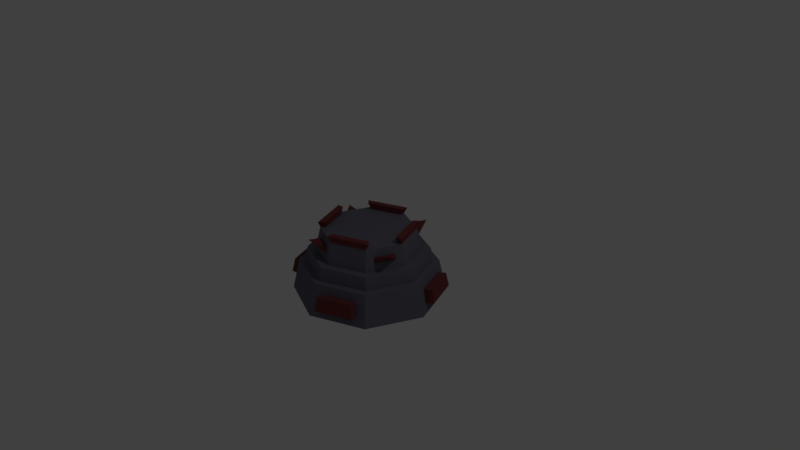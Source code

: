 # Source: altar.blend  (saved by Blender 2.79.0; exported with 4.5.12 LTS)
import bpy
from mathutils import Matrix  # noqa: F401  (used for matrix-valued properties, if any)

bpy.ops.wm.read_factory_settings(use_empty=True)
scene = bpy.context.scene
scene.name = 'Scene'

# ---- collections
col_collection_1 = bpy.data.collections.new('Collection 1'); scene.collection.children.link(col_collection_1)

# ---- materials (node trees are filled in below, after node groups)
mat_rock = bpy.data.materials.new('Rock')
mat_rock.alpha_threshold = 0.0
mat_rock.diffuse_color = (0.1515, 0.1435, 0.1878, 1.0)
mat_rock.roughness = 0.5
mat_details = bpy.data.materials.new('Details')
mat_details.alpha_threshold = 0.0
mat_details.diffuse_color = (0.1788, 0.04548, 0.04637, 1.0)
mat_details.roughness = 0.5

# ---- material node trees

# ---- world
world_world = bpy.data.worlds.new('World'); scene.world = world_world
world_world.color = (0.05088, 0.05088, 0.05088)
world_world.use_sun_shadow = False
world_world.sun_shadow_jitter_overblur = 0.0
world_world.cycles.sampling_method = 'MANUAL'

# ---- cameras
cam_camera = bpy.data.cameras.new('Camera')
cam_camera.clip_end = 100.0
cam_camera.lens = 35.0
cam_camera.sensor_width = 32.0
cam_camera.sensor_height = 18.0
cam_camera.ortho_scale = 7.314
cam_camera.dof.focus_distance = 0.0

# ---- lights
light_lamp = bpy.data.lights.new('Lamp', 'POINT')
light_lamp.transmission_factor = 0.0
light_lamp.cutoff_distance = 30.0
light_lamp.energy = 100.0
light_lamp.shadow_buffer_clip_start = 1.001
light_lamp.shadow_soft_size = 0.1
light_lamp.shadow_maximum_resolution = 0.006
light_lamp.use_absolute_resolution = True

# ---- meshes
me_cylinder = bpy.data.meshes.new('Cylinder')
me_cylinder.from_pydata([(-0.1137, 0.9255, -0.38), (6.117e-10, 0.8163, -0.07612), (0.7348, 0.574, -0.38), (0.5772, 0.5772, -0.07612), (0.9255, 0.1137, -0.38), (0.8163, -3.526e-08, -0.07612), (0.574, -0.7348, -0.38), (0.5772, -0.5772, -0.07612), (0.1137, -0.9255, -0.38), (-7.134e-08, -0.8163, -0.07612), (-0.7348, -0.574, -0.38), (-0.5772, -0.5772, -0.07612), (-0.9255, -0.1137, -0.38), (-0.8163, 1.358e-08, -0.07612), (-0.574, 0.7348, -0.38), (-0.5772, 0.5772, -0.07612), (0.7051, 0.5443, -0.1961), (-0.1137, 0.8834, -0.1961), (0.8834, 0.1137, -0.1961), (0.5443, -0.7051, -0.1961), (0.1137, -0.8834, -0.1961), (-0.7051, -0.5443, -0.1961), (-0.8834, -0.1137, -0.1961), (-0.5443, 0.7051, -0.1961), (0.09967, 0.6162, 0.2027), (0.3652, 0.5062, 0.2027), (0.6162, -0.09967, 0.2027), (0.5062, -0.3652, 0.2027), (-0.09967, -0.6162, 0.2027), (-0.3652, -0.5062, 0.2027), (-0.6162, 0.09967, 0.2027), (-0.5062, 0.3652, 0.2027), (0.5596, 0.5596, 0.09781), (-2.851e-09, 0.7915, 0.09781), (0.7915, -3.457e-08, 0.09781), (0.5596, -0.5596, 0.09781), (-7.261e-08, -0.7915, 0.09781), (-0.5596, -0.5596, 0.09781), (-0.7915, 1.279e-08, 0.09781), (-0.5596, 0.5596, 0.09781), (-6.423e-09, 0.5414, 0.3785), (0.3828, 0.3828, 0.3785), (0.5414, -2.559e-08, 0.3785), (0.3828, -0.3828, 0.3785), (-5.504e-08, -0.5414, 0.3785), (-0.3828, -0.3828, 0.3785), (-0.5414, 1.234e-08, 0.3785), (-0.3828, 0.3828, 0.3785), (0.3531, 0.4941, 0.2736), (0.09967, 0.5991, 0.2736), (0.5991, -0.09967, 0.2736), (0.4941, -0.3531, 0.2736), (-0.09967, -0.5991, 0.2736), (-0.3531, -0.4941, 0.2736), (-0.5991, 0.09967, 0.2736), (-0.4941, 0.3531, 0.2736), (0.6394, -0.04089, 0.464), (0.4232, 0.481, 0.464), (-0.04089, -0.6394, 0.464), (0.481, -0.4232, 0.464), (-0.6394, 0.04089, 0.464), (-0.4232, -0.481, 0.464), (0.04089, 0.6394, 0.464), (-0.481, 0.4232, 0.464), (0.5509, -0.04089, 0.464), (0.3607, 0.4185, 0.464), (-0.04089, -0.5509, 0.464), (0.4185, -0.3607, 0.464), (-0.5509, 0.04089, 0.464), (-0.3607, -0.4185, 0.464), (0.04089, 0.5509, 0.464), (-0.4185, 0.3607, 0.464), (0.4827, 0.4827, 0.09781), (-2.851e-09, 0.6827, 0.09781), (0.4827, -0.4827, 0.09781), (0.6827, -2.931e-08, 0.09781), (-0.4827, -0.4827, 0.09781), (-6.209e-08, -0.6827, 0.09781), (-0.4827, 0.4827, 0.09781), (-0.6827, 1.279e-08, 0.09781), (0.4349, 0.4349, 0.3785), (-4.045e-09, 0.6151, 0.3785), (0.4349, -0.4349, 0.3785), (0.6151, -2.677e-08, 0.3785), (-0.4349, -0.4349, 0.3785), (-5.742e-08, -0.6151, 0.3785), (-0.4349, 0.4349, 0.3785), (-0.6151, 1.115e-08, 0.3785), (0.3031, 0.7316, 0.3506), (0.3031, 0.7316, 0.3506), (0.7316, -0.3031, 0.3506), (0.7316, -0.3031, 0.3506), (-0.3031, -0.7316, 0.3506), (-0.3031, -0.7316, 0.3506), (-0.7316, 0.3031, 0.3506), (-0.7316, 0.3031, 0.3506), (0.3031, 0.7316, 0.3506), (0.3031, 0.7316, 0.3506), (0.7316, -0.3031, 0.3506), (0.7316, -0.3031, 0.3506), (-0.3031, -0.7316, 0.3506), (-0.3031, -0.7316, 0.3506), (-0.7316, 0.3031, 0.3506), (-0.7316, 0.3031, 0.3506), (0.0, 1.0, -0.5), (3.412e-09, 0.9031, -0.07612), (0.6386, 0.6386, -0.07612), (0.7071, 0.7071, -0.5), (1.0, -4.371e-08, -0.5), (0.9031, -3.807e-08, -0.07612), (0.6386, -0.6386, -0.07612), (0.7071, -0.7071, -0.5), (-8.742e-08, -1.0, -0.5), (-7.554e-08, -0.9031, -0.07612), (-0.6386, -0.6386, -0.07612), (-0.7071, -0.7071, -0.5), (-1.0, 1.192e-08, -0.5), (-0.9031, 1.218e-08, -0.07612), (-0.6386, 0.6386, -0.07612), (-0.7071, 0.7071, -0.5), (-0.1571, 1.03, -0.3561), (-0.1571, 0.9882, -0.1721), (0.8099, 0.5877, -0.1721), (0.8396, 0.6174, -0.3561), (1.03, 0.1571, -0.3561), (0.9882, 0.1571, -0.1721), (0.5877, -0.8099, -0.1721), (0.6174, -0.8396, -0.3561), (0.1571, -1.03, -0.3561), (0.1571, -0.9882, -0.1721), (-0.8099, -0.5877, -0.1721), (-0.8396, -0.6174, -0.3561), (-1.03, -0.1571, -0.3561), (-0.9882, -0.1571, -0.1721), (-0.5877, 0.8099, -0.1721), (-0.6174, 0.8396, -0.3561)], [], [(104, 105, 106, 107), (6, 19, 126, 127), (108, 109, 110, 111), (22, 12, 132, 133), (112, 113, 114, 115), (18, 4, 124, 125), (15, 13, 38, 39), (116, 117, 118, 119), (21, 22, 133, 130), (104, 107, 108, 111, 112, 115, 116, 119), (1, 3, 106, 105), (3, 5, 109, 106), (5, 7, 110, 109), (7, 9, 113, 110), (9, 11, 114, 113), (11, 13, 117, 114), (13, 15, 118, 117), (15, 1, 105, 118), (29, 28, 93, 92), (11, 9, 36, 37), (7, 5, 34, 35), (3, 1, 33, 32), (1, 15, 39, 33), (13, 11, 37, 38), (9, 7, 35, 36), (5, 3, 32, 34), (73, 72, 32, 33), (72, 75, 34, 32), (75, 74, 35, 34), (74, 77, 36, 35), (77, 76, 37, 36), (76, 79, 38, 37), (79, 78, 39, 38), (78, 73, 33, 39), (41, 40, 47, 46, 45, 44, 43, 42), (73, 78, 86, 81), (79, 76, 84, 87), (77, 74, 82, 85), (75, 72, 80, 83), (48, 25, 88, 96), (27, 26, 91, 90), (24, 49, 97, 89), (40, 41, 80, 81), (81, 86, 63, 62), (42, 43, 82, 83), (84, 45, 69, 61), (44, 45, 84, 85), (45, 46, 68, 69), (46, 47, 86, 87), (44, 85, 58, 66), (65, 64, 56, 57), (67, 66, 58, 59), (69, 68, 60, 61), (71, 70, 62, 63), (46, 87, 60, 68), (47, 40, 70, 71), (83, 80, 57, 56), (86, 47, 71, 63), (40, 81, 62, 70), (41, 42, 64, 65), (80, 41, 65, 57), (85, 82, 59, 58), (42, 83, 56, 64), (43, 44, 66, 67), (82, 43, 67, 59), (87, 84, 61, 60), (24, 25, 72, 73), (26, 27, 74, 75), (28, 29, 76, 77), (30, 31, 78, 79), (48, 49, 81, 80), (51, 50, 83, 82), (53, 52, 85, 84), (55, 54, 87, 86), (49, 24, 73, 81), (25, 48, 80, 72), (31, 55, 86, 78), (29, 53, 84, 76), (54, 30, 79, 87), (27, 51, 82, 74), (52, 28, 77, 85), (50, 26, 75, 83), (88, 89, 97, 96), (94, 95, 103, 102), (92, 93, 101, 100), (90, 91, 99, 98), (55, 31, 94, 102), (31, 30, 95, 94), (53, 29, 92, 100), (49, 48, 96, 97), (30, 54, 103, 95), (50, 51, 98, 99), (51, 27, 90, 98), (52, 53, 100, 101), (28, 52, 101, 93), (54, 55, 102, 103), (25, 24, 89, 88), (26, 50, 99, 91), (0, 17, 105, 104), (16, 2, 107, 106), (2, 4, 108, 107), (18, 16, 106, 109), (4, 18, 109, 108), (19, 6, 111, 110), (6, 8, 112, 111), (20, 19, 110, 113), (8, 20, 113, 112), (21, 10, 115, 114), (10, 12, 116, 115), (22, 21, 114, 117), (12, 22, 117, 116), (23, 14, 119, 118), (14, 0, 104, 119), (17, 23, 118, 105), (123, 122, 125, 124), (127, 126, 129, 128), (131, 130, 133, 132), (135, 134, 121, 120), (14, 23, 134, 135), (8, 6, 127, 128), (0, 14, 135, 120), (19, 20, 129, 126), (17, 0, 120, 121), (23, 17, 121, 134), (20, 8, 128, 129), (2, 16, 122, 123), (10, 21, 130, 131), (4, 2, 123, 124), (12, 10, 131, 132), (16, 18, 125, 122)])
me_cylinder.polygons.foreach_set('material_index', [0, 1, 0, 1, 0, 1, 0, 0, 1, 0, 0, 0, 0, 0, 0, 0, 0, 0, 1, 0, 0, 0, 0, 0, 0, 0, 0, 0, 0, 0, 0, 0, 0, 0, 0, 0, 0, 0, 0, 1, 1, 1, 0, 1, 0, 1, 0, 1, 0, 1, 1, 1, 1, 1, 1, 1, 1, 1, 1, 1, 1, 1, 1, 1, 1, 1, 0, 0, 0, 0, 0, 0, 0, 0, 0, 0, 0, 0, 0, 0, 0, 0, 0, 0, 0, 0, 1, 1, 1, 1, 1, 1, 1, 1, 1, 1, 1, 1, 0, 0, 0, 0, 0, 0, 0, 0, 0, 0, 0, 0, 0, 0, 0, 0, 1, 1, 1, 1, 1, 1, 1, 1, 1, 1, 1, 1, 1, 1, 1, 1])
me_cylinder.materials.append(mat_rock)
me_cylinder.materials.append(mat_details)
me_cylinder.use_remesh_preserve_volume = False
me_cylinder.use_remesh_preserve_attributes = False
me_cylinder.use_mirror_vertex_groups = False
me_cylinder.update()

# ---- objects
ob_cylinder = bpy.data.objects.new('Cylinder', me_cylinder)
ob_lamp = bpy.data.objects.new('Lamp', light_lamp)
ob_camera = bpy.data.objects.new('Camera', cam_camera)

# ---- transforms, parenting, visibility, modifiers, constraints
ob_cylinder.location = (0.0, 0.0, 0.0)
ob_cylinder.lineart.crease_threshold = 0.0
ob_lamp.location = (4.076, 1.005, 5.904)
ob_lamp.rotation_euler = (0.6503, 0.05522, 1.866)
ob_lamp.lock_rotations_4d = False
ob_lamp.empty_display_type = 'ARROWS'
ob_lamp.color = (0.0, 0.0, 0.0, 0.0)
ob_lamp.lineart.crease_threshold = 0.0
ob_camera.location = (7.481, -6.508, 5.344)
ob_camera.rotation_euler = (1.109, 0.0, 0.8149)
ob_camera.lock_rotations_4d = False
ob_camera.empty_display_type = 'ARROWS'
ob_camera.color = (0.0, 0.0, 0.0, 0.0)
ob_camera.display_type = 'WIRE'
ob_camera.lineart.crease_threshold = 0.0

# ---- collection membership
col_collection_1.objects.link(ob_cylinder)
col_collection_1.objects.link(ob_lamp)
col_collection_1.objects.link(ob_camera)

# ---- scene / render settings (as saved in the file)
scene.camera = ob_camera
scene.frame_start = 1; scene.frame_end = 250; scene.frame_set(1)
scene.render.engine = 'CYCLES'
scene.render.dither_intensity = 0.0
scene.cycles.use_denoising = False
scene.cycles.samples = 128
scene.cycles.sampling_pattern = 'TABULATED_SOBOL'
scene.cycles.use_adaptive_sampling = False
scene.cycles.use_light_tree = False
scene.cycles.blur_glossy = 0.0
scene.cycles.sample_clamp_indirect = 0.0
scene.view_settings.view_transform = 'Standard'
bpy.context.view_layer.update()
